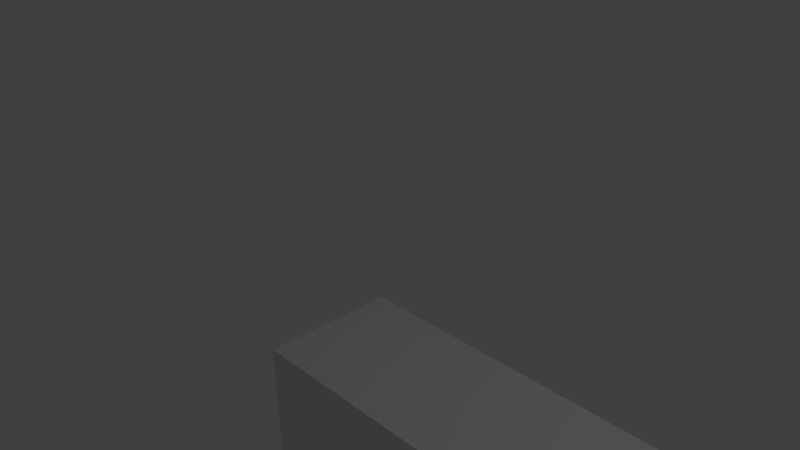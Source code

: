 # Source: dock.blend  (saved by Blender 2.64.0; exported with 4.5.12 LTS)
import bpy
from mathutils import Matrix  # noqa: F401  (used for matrix-valued properties, if any)

bpy.ops.wm.read_factory_settings(use_empty=True)
scene = bpy.context.scene
scene.name = 'Scene'

# ---- collections
col_collection_1 = bpy.data.collections.new('Collection 1'); scene.collection.children.link(col_collection_1)

# ---- materials (node trees are filled in below, after node groups)
mat_material = bpy.data.materials.new('Material')
mat_material.alpha_threshold = 0.0
mat_material.use_transparent_shadow = False
mat_material.roughness = 0.5
mat_material.line_color = (0.0, 0.0, 0.0, 1.0)

# ---- material node trees

# ---- world
world_world = bpy.data.worlds.new('World'); scene.world = world_world
world_world.color = (0.05088, 0.05088, 0.05088)
world_world.use_sun_shadow = False
world_world.sun_shadow_jitter_overblur = 0.0
world_world.cycles.sampling_method = 'MANUAL'
world_world.cycles.sample_map_resolution = 256

# ---- cameras
cam_camera = bpy.data.cameras.new('Camera')
cam_camera.clip_end = 100.0
cam_camera.lens = 35.0
cam_camera.sensor_width = 32.0
cam_camera.sensor_height = 18.0
cam_camera.ortho_scale = 7.314
cam_camera.dof.focus_distance = 0.0
cam_camera.dof.aperture_fstop = 128.0

# ---- lights
light_lamp = bpy.data.lights.new('Lamp', 'POINT')
light_lamp.transmission_factor = 0.0
light_lamp.cutoff_distance = 30.0
light_lamp.energy = 100.0
light_lamp.shadow_buffer_clip_start = 1.001
light_lamp.shadow_soft_size = 1.0
light_lamp.shadow_maximum_resolution = 0.006
light_lamp.use_absolute_resolution = True
light_lamp.cycles.use_multiple_importance_sampling = False

# ---- meshes
me_cube = bpy.data.meshes.new('Cube')
me_cube.from_pydata([(6.562, 1.0, -3.494), (6.562, -1.0, -3.494), (-1.0, -1.0, -5.955), (-1.0, 1.0, -5.955), (6.562, 1.0, -1.494), (6.562, -1.0, -1.494), (-1.0, -1.0, -1.494), (-1.0, 1.0, -1.494), (0.4269, 1.0, -5.955), (0.4269, -1.0, -5.955), (0.4269, 1.0, -1.494), (0.4269, -1.0, -1.494), (0.4833, 1.0, -9.657), (0.4833, -1.0, -9.657), (0.347, 1.0, -5.197), (0.347, -1.0, -5.197), (-0.943, -1.0, -9.7), (-0.943, 1.0, -9.7), (6.615, 1.0, -9.469), (6.615, -1.0, -9.469), (-1.079, -1.0, -5.24), (-1.079, 1.0, -5.24), (6.554, 1.0, -7.47), (6.554, -1.0, -7.47)], [], [(8, 9, 2, 3), (10, 7, 6, 11), (0, 4, 5, 1), (9, 11, 6, 2), (2, 6, 7, 3), (10, 8, 3, 7), (0, 1, 9, 8), (4, 10, 11, 5), (1, 5, 11, 9), (4, 0, 8, 10), (19, 13, 12, 18), (14, 12, 17, 21), (23, 19, 18, 22), (23, 22, 14, 15), (13, 15, 20, 16), (13, 16, 17, 12), (15, 14, 21, 20), (21, 17, 16, 20), (22, 18, 12, 14), (19, 23, 15, 13)])
me_cube.materials.append(mat_material)
me_cube.use_remesh_preserve_volume = False
me_cube.use_remesh_preserve_attributes = False
me_cube.use_mirror_vertex_groups = False
me_cube.update()

# ---- objects
ob_cube = bpy.data.objects.new('Cube', me_cube)
ob_lamp = bpy.data.objects.new('Lamp', light_lamp)
ob_camera = bpy.data.objects.new('Camera', cam_camera)

# ---- transforms, parenting, visibility, modifiers, constraints
ob_cube.location = (0.0, 0.0, 0.0)
ob_cube.lock_rotations_4d = False
ob_cube.empty_display_type = 'ARROWS'
ob_cube.lineart.crease_threshold = 0.0
ob_lamp.location = (4.076, 1.005, 5.904)
ob_lamp.rotation_euler = (0.6503, 0.05522, 1.866)
ob_lamp.lock_rotations_4d = False
ob_lamp.empty_display_type = 'ARROWS'
ob_lamp.color = (0.0, 0.0, 0.0, 0.0)
ob_lamp.lineart.crease_threshold = 0.0
ob_camera.location = (7.481, -6.508, 5.344)
ob_camera.rotation_euler = (1.109, 0.01082, 0.8149)
ob_camera.lock_rotations_4d = False
ob_camera.empty_display_type = 'ARROWS'
ob_camera.color = (0.0, 0.0, 0.0, 0.0)
ob_camera.display_type = 'WIRE'
ob_camera.lineart.crease_threshold = 0.0

# ---- collection membership
col_collection_1.objects.link(ob_cube)
col_collection_1.objects.link(ob_lamp)
col_collection_1.objects.link(ob_camera)

# ---- scene / render settings (as saved in the file)
scene.camera = ob_camera
scene.frame_start = 1; scene.frame_end = 250; scene.frame_set(1)
scene.render.engine = 'BLENDER_EEVEE_NEXT'
scene.render.image_settings.color_mode = 'RGB'
scene.render.image_settings.compression = 90
scene.render.resolution_percentage = 50
scene.render.dither_intensity = 0.0
scene.render.bake_margin = 2
scene.render.bake_bias = 0.0
scene.cycles.use_denoising = False
scene.cycles.samples = 10
scene.cycles.sampling_pattern = 'TABULATED_SOBOL'
scene.cycles.light_sampling_threshold = 0.0
scene.cycles.use_adaptive_sampling = False
scene.cycles.use_light_tree = False
scene.cycles.blur_glossy = 0.0
scene.cycles.volume_bounces = 1
scene.cycles.pixel_filter_type = 'GAUSSIAN'
scene.cycles.sample_clamp_indirect = 0.0
scene.view_settings.view_transform = 'Standard'
bpy.context.view_layer.update()
